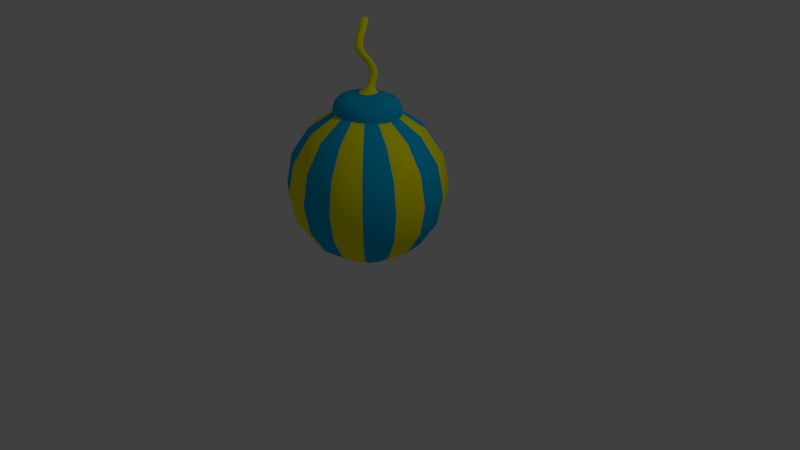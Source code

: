 # Source: Circus_bomb.blend  (saved by Blender 2.79.0; exported with 4.5.12 LTS)
import bpy
from mathutils import Matrix  # noqa: F401  (used for matrix-valued properties, if any)

bpy.ops.wm.read_factory_settings(use_empty=True)
scene = bpy.context.scene
scene.name = 'Scene'

# ---- collections
col_collection_1 = bpy.data.collections.new('Collection 1'); scene.collection.children.link(col_collection_1)

# ---- materials (node trees are filled in below, after node groups)
mat_light_blue = bpy.data.materials.new('Light Blue')
mat_light_blue.alpha_threshold = 0.0
mat_light_blue.use_transparent_shadow = False
mat_light_blue.diffuse_color = (0.0, 0.4571, 0.8, 1.0)
mat_light_blue.roughness = 0.5
mat_light_blue.specular_intensity = 0.0
mat_yellow = bpy.data.materials.new('Yellow')
mat_yellow.alpha_threshold = 0.0
mat_yellow.use_transparent_shadow = False
mat_yellow.diffuse_color = (1.0, 0.9408, 0.0, 1.0)
mat_yellow.specular_color = (0.0331, 0.03246, 0.0)
mat_yellow.roughness = 0.5
mat_yellow.specular_intensity = 0.4595
mat_red = bpy.data.materials.new('Red')
mat_red.alpha_threshold = 0.0
mat_red.use_transparent_shadow = False
mat_red.diffuse_color = (0.5173, 0.005697, 0.003011, 1.0)
mat_red.roughness = 0.5
mat_red.specular_intensity = 0.0

# ---- material node trees

# ---- world
world_world = bpy.data.worlds.new('World'); scene.world = world_world
world_world.color = (0.05088, 0.05088, 0.05088)
world_world.use_sun_shadow = False
world_world.sun_shadow_jitter_overblur = 0.0
world_world.cycles.sampling_method = 'MANUAL'

# ---- cameras
cam_camera = bpy.data.cameras.new('Camera')
cam_camera.clip_end = 100.0
cam_camera.lens = 35.0
cam_camera.sensor_width = 32.0
cam_camera.sensor_height = 18.0
cam_camera.ortho_scale = 7.314
cam_camera.dof.focus_distance = 0.0
cam_camera.dof.aperture_fstop = 128.0

# ---- lights
light_lamp = bpy.data.lights.new('Lamp', 'POINT')
light_lamp.transmission_factor = 0.0
light_lamp.cutoff_distance = 30.0
light_lamp.energy = 100.0
light_lamp.shadow_buffer_clip_start = 1.001
light_lamp.shadow_soft_size = 0.1
light_lamp.shadow_maximum_resolution = 0.006
light_lamp.use_absolute_resolution = True

# ---- meshes
me_star_001 = bpy.data.meshes.new('Star.001')
me_star_001.from_pydata([(-0.5239, -0.505, -1.146), (-0.5239, 0.5595, -1.146), (-0.7895, 0.02725, -1.112), (0.4901, -0.505, -1.146), (-0.0169, -0.6591, -1.141), (0.4901, 0.5595, -1.146), (-0.0169, 0.7136, -1.141), (0.7557, 0.02725, -1.112), (-0.002259, -0.06706, -0.5904), (-0.08087, 0.02725, -0.5736), (-0.0475, -0.03965, -0.5936), (-0.002259, 0.1216, -0.5904), (-0.0475, 0.09416, -0.5936), (0.08688, 0.02725, -0.5736), (0.0535, -0.03965, -0.5936), (0.0535, 0.09416, -0.5936), (-0.7759, 0.02725, -0.5943), (-0.5104, -0.505, -0.6283), (-0.003345, -0.6591, -0.6229), (-0.5104, 0.5595, -0.6283), (-0.003345, 0.7136, -0.6229), (0.7692, 0.02725, -0.5943), (0.5037, -0.505, -0.6283), (0.5037, 0.5595, -0.6283), (-0.08087, 0.1712, -0.3171), (-0.0475, 0.1043, -0.3371), (-0.00226, 0.07691, -0.334), (-0.0475, 0.2381, -0.3371), (-0.00226, 0.2655, -0.334), (0.08688, 0.1712, -0.3171), (0.0535, 0.1043, -0.3371), (0.0535, 0.2381, -0.3371), (-0.08087, 0.1934, -0.1435), (-0.0475, 0.1265, -0.1635), (-0.00226, 0.09911, -0.1603), (-0.0475, 0.2603, -0.1635), (-0.00226, 0.2878, -0.1603), (0.08688, 0.1934, -0.1435), (0.0535, 0.1265, -0.1635), (0.0535, 0.2603, -0.1635), (-0.08087, 0.1096, 0.005186), (-0.0475, 0.04273, -0.01481), (-0.00226, 0.01532, -0.01164), (-0.0475, 0.1765, -0.01481), (-0.00226, 0.204, -0.01164), (0.08688, 0.1096, 0.005186), (0.0535, 0.04273, -0.01481), (0.0535, 0.1765, -0.01481), (-0.08087, -0.02487, 0.1612), (-0.0475, -0.09178, 0.1412), (-0.00226, -0.1192, 0.1444), (-0.0475, 0.04204, 0.1412), (-0.00226, 0.06945, 0.1444), (0.08688, -0.02487, 0.1612), (0.0535, -0.09178, 0.1412), (0.0535, 0.04204, 0.1412), (-0.08087, -0.1109, 0.243), (-0.0475, -0.1778, 0.223), (-0.00226, -0.2052, 0.2262), (-0.0475, -0.04396, 0.223), (-0.00226, -0.01655, 0.2262), (0.08688, -0.1109, 0.243), (0.0535, -0.1778, 0.223), (0.0535, -0.04396, 0.223), (-0.08087, -0.1789, 0.3693), (-0.0475, -0.2459, 0.3493), (-0.00226, -0.2733, 0.3525), (-0.0475, -0.112, 0.3493), (-0.00226, -0.08462, 0.3525), (0.08688, -0.1789, 0.3693), (0.0535, -0.2459, 0.3493), (0.0535, -0.112, 0.3493), (-0.08087, -0.1379, 0.5371), (-0.0475, -0.2048, 0.5171), (-0.00226, -0.2323, 0.5203), (-0.0475, -0.07103, 0.5171), (-0.00226, -0.04362, 0.5203), (0.08688, -0.1379, 0.5371), (0.0535, -0.2048, 0.5171), (0.0535, -0.07103, 0.5171), (-0.08087, -0.08377, 0.6559), (-0.0475, -0.1507, 0.6359), (-0.00226, -0.1781, 0.6391), (-0.0475, -0.01686, 0.6359), (-0.00226, 0.01055, 0.6391), (0.08688, -0.08377, 0.6559), (0.0535, -0.1507, 0.6359), (0.0535, -0.01686, 0.6359), (-0.08087, -0.04356, 0.7849), (-0.0475, -0.1105, 0.7649), (-0.00226, -0.1379, 0.7681), (-0.0475, 0.02335, 0.7649), (-0.00226, 0.05076, 0.7681), (0.08688, -0.04356, 0.7849), (0.0535, -0.1105, 0.7649), (0.0535, 0.02335, 0.7649), (-0.08087, -0.003364, 0.8763), (-0.0475, -0.07027, 0.8563), (-0.002259, -0.09768, 0.8595), (-0.0475, 0.06354, 0.8563), (-0.002259, 0.09095, 0.8595), (0.08688, -0.003364, 0.8763), (0.0535, -0.07027, 0.8563), (0.0535, 0.06354, 0.8563), (-0.5172, -0.505, -0.984), (-0.01012, -0.6591, -0.9786), (0.4969, 0.5595, -0.984), (-0.01012, 0.7136, -0.9786), (0.7625, 0.02725, -0.95), (-0.7827, 0.02725, -0.95), (0.4969, -0.505, -0.984), (-0.5172, 0.5595, -0.984)], [], [(109, 104, 17, 16), (108, 106, 23, 21), (104, 105, 18, 17), (106, 107, 20, 23), (105, 110, 22, 18), (110, 108, 21, 22), (107, 111, 19, 20), (111, 109, 16, 19), (10, 9, 16, 17), (8, 10, 17, 18), (9, 12, 19, 16), (12, 11, 20, 19), (13, 14, 22, 21), (14, 8, 18, 22), (15, 13, 21, 23), (11, 15, 23, 20), (15, 31, 29, 13), (13, 29, 30, 14), (9, 24, 27, 12), (11, 28, 31, 15), (8, 14, 30, 26), (12, 27, 28, 11), (8, 26, 25, 10), (24, 25, 33, 32), (37, 39, 47, 45), (31, 28, 36, 39), (26, 30, 38, 34), (28, 27, 35, 36), (25, 26, 34, 33), (29, 31, 39, 37), (30, 29, 37, 38), (27, 24, 32, 35), (41, 42, 50, 49), (38, 37, 45, 46), (35, 32, 40, 43), (32, 33, 41, 40), (39, 36, 44, 47), (34, 38, 46, 42), (36, 35, 43, 44), (33, 34, 42, 41), (55, 52, 60, 63), (45, 47, 55, 53), (46, 45, 53, 54), (43, 40, 48, 51), (40, 41, 49, 48), (47, 44, 52, 55), (42, 46, 54, 50), (44, 43, 51, 52), (59, 56, 64, 67), (50, 54, 62, 58), (52, 51, 59, 60), (49, 50, 58, 57), (53, 55, 63, 61), (54, 53, 61, 62), (51, 48, 56, 59), (48, 49, 57, 56), (69, 71, 79, 77), (56, 57, 65, 64), (63, 60, 68, 71), (58, 62, 70, 66), (60, 59, 67, 68), (57, 58, 66, 65), (61, 63, 71, 69), (62, 61, 69, 70), (76, 75, 83, 84), (70, 69, 77, 78), (67, 64, 72, 75), (64, 65, 73, 72), (71, 68, 76, 79), (66, 70, 78, 74), (68, 67, 75, 76), (65, 66, 74, 73), (87, 84, 92, 95), (73, 74, 82, 81), (77, 79, 87, 85), (78, 77, 85, 86), (75, 72, 80, 83), (72, 73, 81, 80), (79, 76, 84, 87), (74, 78, 86, 82), (94, 93, 101, 102), (82, 86, 94, 90), (84, 83, 91, 92), (81, 82, 90, 89), (85, 87, 95, 93), (86, 85, 93, 94), (83, 80, 88, 91), (80, 81, 89, 88), (96, 97, 98, 102, 101, 103, 100, 99), (91, 88, 96, 99), (88, 89, 97, 96), (95, 92, 100, 103), (90, 94, 102, 98), (92, 91, 99, 100), (89, 90, 98, 97), (93, 95, 103, 101), (10, 25, 24, 9), (1, 2, 109, 111), (6, 1, 111, 107), (3, 7, 108, 110), (4, 3, 110, 105), (5, 6, 107, 106), (0, 4, 105, 104), (7, 5, 106, 108), (2, 0, 104, 109)])
me_star_001.polygons.foreach_set('use_smooth', [True] * 105)
me_star_001.polygons.foreach_set('material_index', [0, 0, 0, 0, 0, 0, 0, 0, 0, 0, 0, 0, 0, 0, 0, 0, 3, 3, 3, 3, 3, 3, 3, 3, 3, 3, 3, 3, 3, 3, 3, 3, 3, 3, 3, 3, 3, 3, 3, 3, 3, 3, 3, 3, 3, 3, 3, 3, 3, 3, 3, 3, 3, 3, 3, 3, 3, 3, 3, 3, 3, 3, 3, 3, 3, 3, 3, 3, 3, 3, 3, 3, 3, 3, 3, 3, 3, 3, 3, 3, 3, 3, 3, 3, 3, 3, 3, 3, 3, 3, 3, 3, 3, 3, 3, 3, 3, 0, 0, 0, 0, 0, 0, 0, 0])
me_star_001.materials.append(mat_light_blue)
me_star_001.materials.append(mat_yellow)
me_star_001.materials.append(mat_red)
me_star_001.materials.append(mat_yellow)
me_star_001.use_remesh_preserve_volume = False
me_star_001.use_remesh_preserve_attributes = False
me_star_001.use_mirror_vertex_groups = False
me_star_001.update()
me_sphere = bpy.data.meshes.new('Sphere')
me_sphere.from_pydata([(0.0, 0.3827, 0.9239), (0.0, 0.7071, 0.7071), (0.0, 0.9239, 0.3827), (0.0, 1.0, -4.371e-08), (0.0, 0.9239, -0.3827), (0.0, 0.7071, -0.7071), (0.0, 0.3827, -0.9239), (0.0, 1.51e-07, -1.0), (-5.778e-08, 1.149e-08, 1.0), (0.1464, 0.3536, 0.9239), (0.2706, 0.6533, 0.7071), (0.3536, 0.8536, 0.3827), (0.3827, 0.9239, -4.371e-08), (0.3536, 0.8536, -0.3827), (0.2706, 0.6533, -0.7071), (0.1464, 0.3536, -0.9239), (0.2706, 0.2706, 0.9239), (0.5, 0.5, 0.7071), (0.6533, 0.6533, 0.3827), (0.7071, 0.7071, -4.371e-08), (0.6533, 0.6533, -0.3827), (0.5, 0.5, -0.7071), (0.2706, 0.2706, -0.9239), (0.3536, 0.1464, 0.9239), (0.6533, 0.2706, 0.7071), (0.8536, 0.3536, 0.3827), (0.9239, 0.3827, -4.371e-08), (0.8536, 0.3536, -0.3827), (0.6533, 0.2706, -0.7071), (0.3536, 0.1464, -0.9239), (0.3827, 1.307e-07, 0.9239), (0.7071, 7.11e-08, 0.7071), (0.9239, 1.149e-08, 0.3827), (1.0, 1.149e-08, -4.371e-08), (0.9239, 1.149e-08, -0.3827), (0.7071, 7.11e-08, -0.7071), (0.3827, 5.62e-08, -0.9239), (0.3536, -0.1464, 0.9239), (0.6533, -0.2706, 0.7071), (0.8536, -0.3536, 0.3827), (0.9239, -0.3827, -4.371e-08), (0.8536, -0.3536, -0.3827), (0.6533, -0.2706, -0.7071), (0.3536, -0.1464, -0.9239), (0.2706, -0.2706, 0.9239), (0.5, -0.5, 0.7071), (0.6533, -0.6533, 0.3827), (0.7071, -0.7071, -4.371e-08), (0.6533, -0.6533, -0.3827), (0.5, -0.5, -0.7071), (0.2706, -0.2706, -0.9239), (0.1464, -0.3536, 0.9239), (0.2706, -0.6533, 0.7071), (0.3536, -0.8536, 0.3827), (0.3827, -0.9239, -4.371e-08), (0.3536, -0.8536, -0.3827), (0.2706, -0.6533, -0.7071), (0.1464, -0.3536, -0.9239), (-7.268e-08, -0.3827, 0.9239), (-2.664e-07, -0.7071, 0.7071), (-2.962e-07, -0.9239, 0.3827), (-3.26e-07, -1.0, -4.371e-08), (-2.962e-07, -0.9239, -0.3827), (-2.664e-07, -0.7071, -0.7071), (-1.621e-07, -0.3827, -0.9239), (-0.1464, -0.3536, 0.9239), (-0.2706, -0.6533, 0.7071), (-0.3536, -0.8536, 0.3827), (-0.3827, -0.9239, -4.371e-08), (-0.3536, -0.8536, -0.3827), (-0.2706, -0.6533, -0.7071), (-0.1464, -0.3536, -0.9239), (-0.2706, -0.2706, 0.9239), (-0.5, -0.5, 0.7071), (-0.6533, -0.6533, 0.3827), (-0.7071, -0.7071, -4.371e-08), (-0.6533, -0.6533, -0.3827), (-0.5, -0.5, -0.7071), (-0.2706, -0.2706, -0.9239), (-0.3536, -0.1464, 0.9239), (-0.6533, -0.2706, 0.7071), (-0.8536, -0.3536, 0.3827), (-0.9239, -0.3827, -4.371e-08), (-0.8536, -0.3536, -0.3827), (-0.6533, -0.2706, -0.7071), (-0.3536, -0.1464, -0.9239), (-0.3827, 2.499e-07, 0.9239), (-0.7071, 4.883e-07, 0.7071), (-0.9239, 5.181e-07, 0.3827), (-1.0, 6.075e-07, -4.371e-08), (-0.9239, 5.181e-07, -0.3827), (-0.7071, 4.883e-07, -0.7071), (-0.3827, 3.393e-07, -0.9239), (-0.3536, 0.1464, 0.9239), (-0.6533, 0.2706, 0.7071), (-0.8536, 0.3536, 0.3827), (-0.9239, 0.3827, -4.371e-08), (-0.8536, 0.3536, -0.3827), (-0.6533, 0.2706, -0.7071), (-0.3536, 0.1464, -0.9239), (-0.2706, 0.2706, 0.9239), (-0.5, 0.5, 0.7071), (-0.6533, 0.6533, 0.3827), (-0.7071, 0.7071, -4.371e-08), (-0.6533, 0.6533, -0.3827), (-0.5, 0.5, -0.7071), (-0.2706, 0.2706, -0.9239), (-0.1464, 0.3536, 0.9239), (-0.2706, 0.6533, 0.7071), (-0.3536, 0.8536, 0.3827), (-0.3827, 0.9239, -4.371e-08), (-0.3536, 0.8536, -0.3827), (-0.2706, 0.6533, -0.7071), (-0.1464, 0.3536, -0.9239)], [], [(4, 3, 12, 13), (2, 1, 10, 11), (0, 8, 9), (7, 6, 15), (5, 4, 13, 14), (3, 2, 11, 12), (1, 0, 9, 10), (6, 5, 14, 15), (7, 15, 22), (14, 13, 20, 21), (12, 11, 18, 19), (10, 9, 16, 17), (15, 14, 21, 22), (13, 12, 19, 20), (11, 10, 17, 18), (9, 8, 16), (17, 16, 23, 24), (22, 21, 28, 29), (20, 19, 26, 27), (18, 17, 24, 25), (16, 8, 23), (7, 22, 29), (21, 20, 27, 28), (19, 18, 25, 26), (29, 28, 35, 36), (27, 26, 33, 34), (25, 24, 31, 32), (23, 8, 30), (7, 29, 36), (28, 27, 34, 35), (26, 25, 32, 33), (24, 23, 30, 31), (30, 8, 37), (7, 36, 43), (35, 34, 41, 42), (33, 32, 39, 40), (31, 30, 37, 38), (36, 35, 42, 43), (34, 33, 40, 41), (32, 31, 38, 39), (42, 41, 48, 49), (40, 39, 46, 47), (38, 37, 44, 45), (43, 42, 49, 50), (41, 40, 47, 48), (39, 38, 45, 46), (37, 8, 44), (7, 43, 50), (50, 49, 56, 57), (48, 47, 54, 55), (46, 45, 52, 53), (44, 8, 51), (7, 50, 57), (49, 48, 55, 56), (47, 46, 53, 54), (45, 44, 51, 52), (55, 54, 61, 62), (53, 52, 59, 60), (51, 8, 58), (7, 57, 64), (56, 55, 62, 63), (54, 53, 60, 61), (52, 51, 58, 59), (57, 56, 63, 64), (7, 64, 71), (63, 62, 69, 70), (61, 60, 67, 68), (59, 58, 65, 66), (64, 63, 70, 71), (62, 61, 68, 69), (60, 59, 66, 67), (58, 8, 65), (68, 67, 74, 75), (66, 65, 72, 73), (71, 70, 77, 78), (69, 68, 75, 76), (67, 66, 73, 74), (65, 8, 72), (7, 71, 78), (70, 69, 76, 77), (78, 77, 84, 85), (76, 75, 82, 83), (74, 73, 80, 81), (72, 8, 79), (7, 78, 85), (77, 76, 83, 84), (75, 74, 81, 82), (73, 72, 79, 80), (81, 80, 87, 88), (79, 8, 86), (7, 85, 92), (84, 83, 90, 91), (82, 81, 88, 89), (80, 79, 86, 87), (85, 84, 91, 92), (83, 82, 89, 90), (7, 92, 99), (91, 90, 97, 98), (89, 88, 95, 96), (87, 86, 93, 94), (92, 91, 98, 99), (90, 89, 96, 97), (88, 87, 94, 95), (86, 8, 93), (94, 93, 100, 101), (99, 98, 105, 106), (97, 96, 103, 104), (95, 94, 101, 102), (93, 8, 100), (7, 99, 106), (98, 97, 104, 105), (96, 95, 102, 103), (106, 105, 112, 113), (104, 103, 110, 111), (102, 101, 108, 109), (100, 8, 107), (7, 106, 113), (105, 104, 111, 112), (103, 102, 109, 110), (101, 100, 107, 108), (107, 8, 0), (7, 113, 6), (112, 111, 4, 5), (110, 109, 2, 3), (108, 107, 0, 1), (113, 112, 5, 6), (111, 110, 3, 4), (109, 108, 1, 2)])
me_sphere.polygons.foreach_set('use_smooth', [True] * 128)
me_sphere.polygons.foreach_set('material_index', [0, 0, 0, 0, 0, 0, 0, 0, 1, 1, 1, 1, 1, 1, 1, 1, 0, 0, 0, 0, 0, 0, 0, 0, 1, 1, 1, 1, 1, 1, 1, 1, 0, 0, 0, 0, 0, 0, 0, 0, 1, 1, 1, 1, 1, 1, 1, 1, 0, 0, 0, 0, 0, 0, 0, 0, 1, 1, 1, 1, 1, 1, 1, 1, 0, 0, 0, 0, 0, 0, 0, 0, 1, 1, 1, 1, 1, 1, 1, 1, 0, 0, 0, 0, 0, 0, 0, 0, 1, 1, 1, 1, 1, 1, 1, 1, 0, 0, 0, 0, 0, 0, 0, 0, 1, 1, 1, 1, 1, 1, 1, 1, 0, 0, 0, 0, 0, 0, 0, 0, 1, 1, 1, 1, 1, 1, 1, 1])
me_sphere.materials.append(mat_yellow)
me_sphere.materials.append(mat_light_blue)
me_sphere.use_remesh_preserve_volume = False
me_sphere.use_remesh_preserve_attributes = False
me_sphere.use_mirror_vertex_groups = False
me_sphere.update()

# ---- objects
ob_fuse = bpy.data.objects.new('Fuse', me_star_001)
ob_lamp = bpy.data.objects.new('Lamp', light_lamp)
ob_camera = bpy.data.objects.new('Camera', cam_camera)
ob_bomb = bpy.data.objects.new('Bomb', me_sphere)

# ---- transforms, parenting, visibility, modifiers, constraints
ob_fuse.location = (0.0, 0.0, 2.5)
ob_fuse.scale = (0.6333, 0.6333, 0.6333)
ob_fuse.lineart.crease_threshold = 0.0
_m = ob_fuse.modifiers.new('Subsurf', 'SUBSURF')
_m.uv_smooth = 'PRESERVE_CORNERS'
_m.quality = 2
_m.show_only_control_edges = False
ob_lamp.location = (4.076, 1.005, 5.904)
ob_lamp.rotation_euler = (0.6503, 0.05522, 1.866)
ob_lamp.lock_rotations_4d = False
ob_lamp.empty_display_type = 'ARROWS'
ob_lamp.color = (0.0, 0.0, 0.0, 0.0)
ob_lamp.lineart.crease_threshold = 0.0
ob_camera.location = (7.481, -6.508, 5.344)
ob_camera.rotation_euler = (1.109, 0.0, 0.8149)
ob_camera.lock_rotations_4d = False
ob_camera.empty_display_type = 'ARROWS'
ob_camera.color = (0.0, 0.0, 0.0, 0.0)
ob_camera.display_type = 'WIRE'
ob_camera.lineart.crease_threshold = 0.0
ob_bomb.location = (0.0, 0.0, 1.0)
ob_bomb.lineart.crease_threshold = 0.0

# ---- collection membership
col_collection_1.objects.link(ob_fuse)
col_collection_1.objects.link(ob_lamp)
col_collection_1.objects.link(ob_camera)
col_collection_1.objects.link(ob_bomb)

# ---- scene / render settings (as saved in the file)
scene.camera = ob_camera
scene.frame_start = 1; scene.frame_end = 250; scene.frame_set(1)
scene.render.engine = 'BLENDER_EEVEE_NEXT'
scene.render.resolution_percentage = 50
scene.render.dither_intensity = 0.0
scene.cycles.use_denoising = False
scene.cycles.samples = 128
scene.cycles.sampling_pattern = 'TABULATED_SOBOL'
scene.cycles.use_adaptive_sampling = False
scene.cycles.use_light_tree = False
scene.cycles.blur_glossy = 0.0
scene.cycles.sample_clamp_indirect = 0.0
scene.view_settings.view_transform = 'Standard'
bpy.context.view_layer.update()
